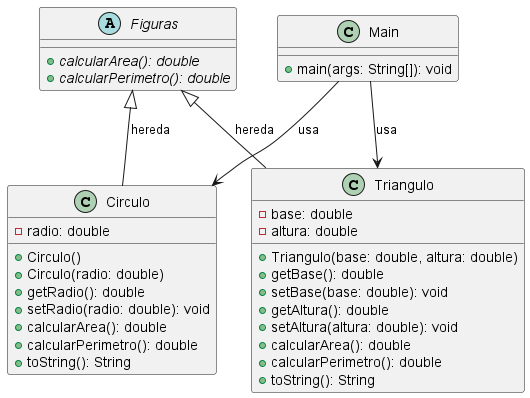

The diagram above was rendered by PlantUML. Its source (embedded in the PNG):
@startuml

abstract class Figuras {
    {abstract} +calcularArea(): double
    {abstract} +calcularPerimetro(): double
}

class Circulo {
    -radio: double
    +Circulo()
    +Circulo(radio: double)
    +getRadio(): double
    +setRadio(radio: double): void
    +calcularArea(): double
    +calcularPerimetro(): double
    +toString(): String
}

class Triangulo {
    -base: double
    -altura: double
    +Triangulo(base: double, altura: double)
    +getBase(): double
    +setBase(base: double): void
    +getAltura(): double
    +setAltura(altura: double): void
    +calcularArea(): double
    +calcularPerimetro(): double
    +toString(): String
}

class Main {
    +main(args: String[]): void
}

' HERENCIA (generalización)
Figuras <|-- Circulo : hereda
Figuras <|-- Triangulo : hereda

' DEPENDENCIA (uso en main)
Main --> Circulo : usa
Main --> Triangulo : usa

@enduml